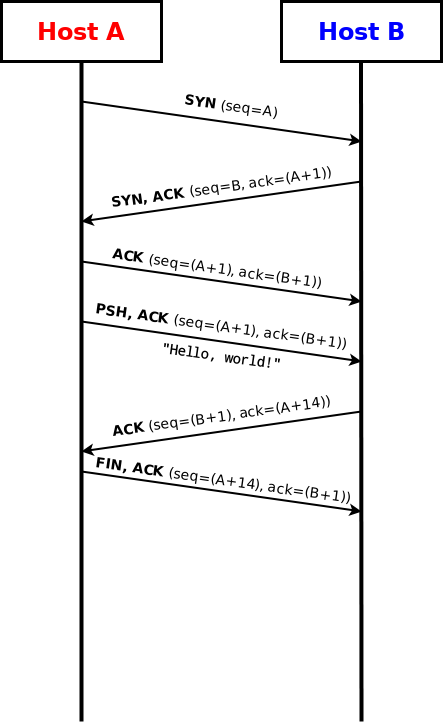

The diagram above was exported from draw.io. Its source (the exported page's mxGraphModel, read from the mxfile embedded in the PNG):
<mxGraphModel dx="1422" dy="793" grid="1" gridSize="10" guides="1" tooltips="1" connect="1" arrows="1" fold="1" page="1" pageScale="1" pageWidth="850" pageHeight="1100" math="0" shadow="0">
  <root>
    <mxCell id="aUb21tPujPERZvroZZyi-0" />
    <mxCell id="aUb21tPujPERZvroZZyi-1" parent="aUb21tPujPERZvroZZyi-0" />
    <mxCell id="aUb21tPujPERZvroZZyi-2" value="&lt;b style=&quot;color: rgb(255, 0, 0);&quot;&gt;&lt;font style=&quot;font-size: 24px;&quot;&gt;Host A&lt;/font&gt;&lt;/b&gt;" style="rounded=0;whiteSpace=wrap;html=1;strokeWidth=3;" vertex="1" parent="aUb21tPujPERZvroZZyi-1">
      <mxGeometry x="40" y="40" width="160" height="60" as="geometry" />
    </mxCell>
    <mxCell id="aUb21tPujPERZvroZZyi-3" value="&lt;b style=&quot;color: rgb(0, 0, 255);&quot;&gt;&lt;font style=&quot;font-size: 24px;&quot;&gt;Host B&lt;/font&gt;&lt;/b&gt;" style="rounded=0;whiteSpace=wrap;html=1;strokeWidth=3;" vertex="1" parent="aUb21tPujPERZvroZZyi-1">
      <mxGeometry x="320" y="40" width="160" height="60" as="geometry" />
    </mxCell>
    <mxCell id="aUb21tPujPERZvroZZyi-4" value="" style="endArrow=none;html=1;rounded=0;entryX=0.5;entryY=1;entryDx=0;entryDy=0;strokeWidth=4;" edge="1" parent="aUb21tPujPERZvroZZyi-1" target="aUb21tPujPERZvroZZyi-2">
      <mxGeometry width="50" height="50" relative="1" as="geometry">
        <mxPoint x="120" y="760" as="sourcePoint" />
        <mxPoint x="119.5" y="130" as="targetPoint" />
      </mxGeometry>
    </mxCell>
    <mxCell id="aUb21tPujPERZvroZZyi-5" value="" style="endArrow=none;html=1;rounded=0;entryX=0.5;entryY=1;entryDx=0;entryDy=0;strokeWidth=4;" edge="1" parent="aUb21tPujPERZvroZZyi-1">
      <mxGeometry width="50" height="50" relative="1" as="geometry">
        <mxPoint x="400" y="760" as="sourcePoint" />
        <mxPoint x="399.5" y="100" as="targetPoint" />
      </mxGeometry>
    </mxCell>
    <mxCell id="aUb21tPujPERZvroZZyi-6" value="" style="endArrow=classic;html=1;rounded=0;strokeWidth=2;" edge="1" parent="aUb21tPujPERZvroZZyi-1">
      <mxGeometry width="50" height="50" relative="1" as="geometry">
        <mxPoint x="120" y="140" as="sourcePoint" />
        <mxPoint x="400" y="180" as="targetPoint" />
      </mxGeometry>
    </mxCell>
    <mxCell id="aUb21tPujPERZvroZZyi-7" value="&lt;font style=&quot;font-size: 14px;&quot;&gt;&lt;b&gt;&lt;font&gt;SYN &lt;/font&gt;&lt;/b&gt;&lt;font&gt;(seq=A)&lt;/font&gt;&lt;font&gt;&lt;br&gt;&lt;/font&gt;&lt;/font&gt;" style="text;html=1;align=center;verticalAlign=middle;whiteSpace=wrap;rounded=0;rotation=8;" vertex="1" parent="aUb21tPujPERZvroZZyi-1">
      <mxGeometry x="200" y="130" width="140" height="30" as="geometry" />
    </mxCell>
    <mxCell id="aUb21tPujPERZvroZZyi-8" value="" style="endArrow=classic;html=1;rounded=0;strokeWidth=2;" edge="1" parent="aUb21tPujPERZvroZZyi-1">
      <mxGeometry width="50" height="50" relative="1" as="geometry">
        <mxPoint x="400" y="220" as="sourcePoint" />
        <mxPoint x="120" y="260" as="targetPoint" />
      </mxGeometry>
    </mxCell>
    <mxCell id="aUb21tPujPERZvroZZyi-9" value="&lt;font style=&quot;font-size: 14px;&quot;&gt;&lt;b&gt;&lt;font&gt;SYN, ACK &lt;/font&gt;&lt;/b&gt;&lt;font&gt;(seq=B, ack=(A+1))&lt;/font&gt;&lt;font&gt;&lt;br&gt;&lt;/font&gt;&lt;/font&gt;" style="text;html=1;align=center;verticalAlign=middle;whiteSpace=wrap;rounded=0;rotation=352;" vertex="1" parent="aUb21tPujPERZvroZZyi-1">
      <mxGeometry x="130" y="211.39" width="260" height="30" as="geometry" />
    </mxCell>
    <mxCell id="aUb21tPujPERZvroZZyi-10" value="" style="endArrow=classic;html=1;rounded=0;strokeWidth=2;" edge="1" parent="aUb21tPujPERZvroZZyi-1">
      <mxGeometry width="50" height="50" relative="1" as="geometry">
        <mxPoint x="120" y="300" as="sourcePoint" />
        <mxPoint x="400" y="340" as="targetPoint" />
      </mxGeometry>
    </mxCell>
    <mxCell id="aUb21tPujPERZvroZZyi-11" value="&lt;font style=&quot;font-size: 14px;&quot;&gt;&lt;b&gt;&lt;font&gt;&lt;span style=&quot;white-space: pre;&quot;&gt;&#09;&lt;/span&gt;ACK &lt;/font&gt;&lt;/b&gt;&lt;font&gt;(seq=(A+1), ack=(B+1))&lt;/font&gt;&lt;font&gt;&lt;br&gt;&lt;/font&gt;&lt;/font&gt;" style="text;html=1;align=center;verticalAlign=middle;whiteSpace=wrap;rounded=0;rotation=8;" vertex="1" parent="aUb21tPujPERZvroZZyi-1">
      <mxGeometry x="100" y="290" width="280" height="30" as="geometry" />
    </mxCell>
    <mxCell id="aUb21tPujPERZvroZZyi-12" value="" style="endArrow=classic;html=1;rounded=0;strokeWidth=2;" edge="1" parent="aUb21tPujPERZvroZZyi-1">
      <mxGeometry width="50" height="50" relative="1" as="geometry">
        <mxPoint x="120" y="360" as="sourcePoint" />
        <mxPoint x="400" y="400" as="targetPoint" />
      </mxGeometry>
    </mxCell>
    <mxCell id="aUb21tPujPERZvroZZyi-13" value="&lt;font style=&quot;font-size: 14px;&quot;&gt;&lt;b&gt;&lt;font&gt;PSH, ACK &lt;/font&gt;&lt;/b&gt;&lt;font&gt;(seq=(A+1), ack=(B+1))&lt;/font&gt;&lt;font&gt;&lt;br&gt;&lt;/font&gt;&lt;/font&gt;" style="text;html=1;align=center;verticalAlign=middle;whiteSpace=wrap;rounded=0;rotation=8;" vertex="1" parent="aUb21tPujPERZvroZZyi-1">
      <mxGeometry x="120" y="350" width="280" height="30" as="geometry" />
    </mxCell>
    <mxCell id="aUb21tPujPERZvroZZyi-14" value="&lt;pre&gt;&lt;font style=&quot;font-size: 13px;&quot;&gt;&lt;font style=&quot;font-size: 14px;&quot;&gt;&lt;b&gt;&quot;Hello, world!&quot;&lt;/b&gt;&lt;/font&gt;&lt;br&gt;&lt;/font&gt;&lt;/pre&gt;" style="text;html=1;align=center;verticalAlign=middle;whiteSpace=wrap;rounded=0;rotation=8;" vertex="1" parent="aUb21tPujPERZvroZZyi-1">
      <mxGeometry x="120" y="380" width="280" height="30" as="geometry" />
    </mxCell>
    <mxCell id="aUb21tPujPERZvroZZyi-15" value="" style="endArrow=classic;html=1;rounded=0;strokeWidth=2;" edge="1" parent="aUb21tPujPERZvroZZyi-1">
      <mxGeometry width="50" height="50" relative="1" as="geometry">
        <mxPoint x="400" y="450" as="sourcePoint" />
        <mxPoint x="120" y="490" as="targetPoint" />
      </mxGeometry>
    </mxCell>
    <mxCell id="aUb21tPujPERZvroZZyi-16" value="&lt;font style=&quot;font-size: 14px;&quot;&gt;&lt;b&gt;&lt;font&gt;ACK &lt;/font&gt;&lt;/b&gt;&lt;font&gt;(seq=(B+1), ack=(A+14))&lt;/font&gt;&lt;font&gt;&lt;br&gt;&lt;/font&gt;&lt;/font&gt;" style="text;html=1;align=center;verticalAlign=middle;whiteSpace=wrap;rounded=0;rotation=352;" vertex="1" parent="aUb21tPujPERZvroZZyi-1">
      <mxGeometry x="130" y="440" width="260" height="30" as="geometry" />
    </mxCell>
    <mxCell id="aUb21tPujPERZvroZZyi-17" value="" style="endArrow=classic;html=1;rounded=0;strokeWidth=2;" edge="1" parent="aUb21tPujPERZvroZZyi-1">
      <mxGeometry width="50" height="50" relative="1" as="geometry">
        <mxPoint x="120" y="510" as="sourcePoint" />
        <mxPoint x="400" y="550" as="targetPoint" />
      </mxGeometry>
    </mxCell>
    <mxCell id="aUb21tPujPERZvroZZyi-18" value="&lt;font style=&quot;font-size: 14px;&quot;&gt;&lt;b&gt;&lt;font&gt;FIN, ACK &lt;/font&gt;&lt;/b&gt;&lt;font&gt;(seq=(A+14), ack=(B+1))&lt;/font&gt;&lt;font&gt;&lt;br&gt;&lt;/font&gt;&lt;/font&gt;" style="text;html=1;align=center;verticalAlign=middle;whiteSpace=wrap;rounded=0;rotation=8;" vertex="1" parent="aUb21tPujPERZvroZZyi-1">
      <mxGeometry x="122" y="504" width="280" height="30" as="geometry" />
    </mxCell>
  </root>
</mxGraphModel>